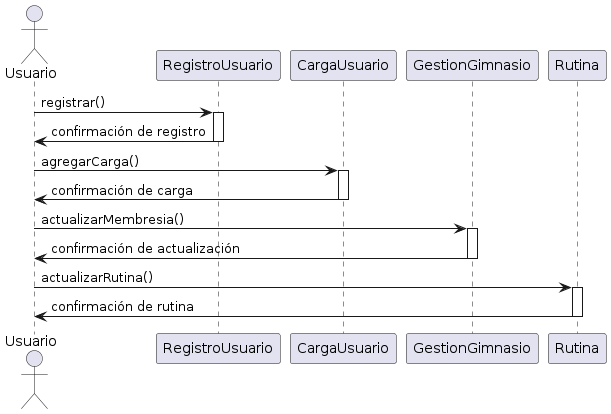

The diagram above was rendered by PlantUML. Its source (embedded in the PNG):
@startuml
actor Usuario

Usuario -> RegistroUsuario: registrar()
activate RegistroUsuario
RegistroUsuario -> Usuario: confirmación de registro
deactivate RegistroUsuario

Usuario -> CargaUsuario: agregarCarga()
activate CargaUsuario
CargaUsuario -> Usuario: confirmación de carga
deactivate CargaUsuario

Usuario -> GestionGimnasio: actualizarMembresia()
activate GestionGimnasio
GestionGimnasio -> Usuario: confirmación de actualización
deactivate GestionGimnasio

Usuario -> Rutina: actualizarRutina()
activate Rutina
Rutina -> Usuario: confirmación de rutina
deactivate Rutina
@enduml